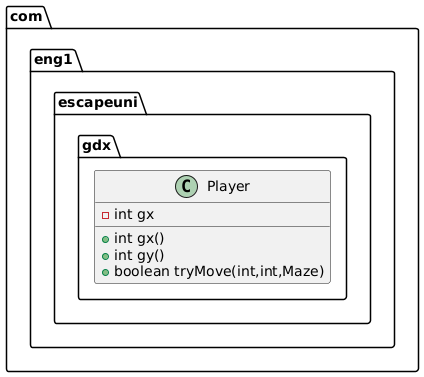

The diagram above was rendered by PlantUML. Its source (embedded in the PNG):
@startuml
class com.eng1.escapeuni.gdx.Player {
- int gx
+ int gx()
+ int gy()
+ boolean tryMove(int,int,Maze)
}
@enduml